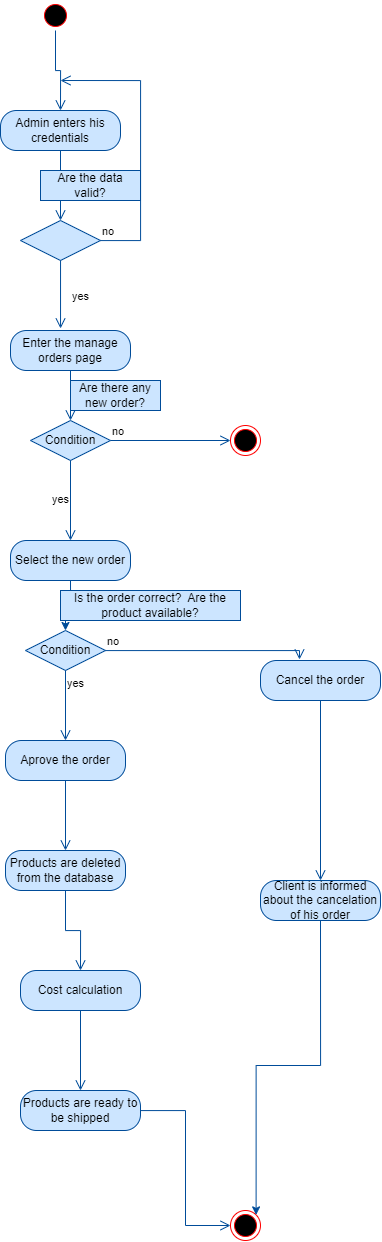

The diagram above was exported from draw.io. Its source (the exported page's mxGraphModel, read from the mxfile embedded in the PNG):
<mxGraphModel dx="1985" dy="869" grid="1" gridSize="10" guides="1" tooltips="1" connect="1" arrows="1" fold="1" page="1" pageScale="1" pageWidth="850" pageHeight="1100" math="0" shadow="0">
  <root>
    <mxCell id="0" />
    <mxCell id="1" parent="0" />
    <mxCell id="V9EKvlKUPJDRcAzuR6MB-1" value="" style="ellipse;html=1;shape=startState;fillColor=#000000;strokeColor=#ff0000;" parent="1" vertex="1">
      <mxGeometry x="380" y="30" width="30" height="30" as="geometry" />
    </mxCell>
    <mxCell id="V9EKvlKUPJDRcAzuR6MB-2" value="" style="edgeStyle=orthogonalEdgeStyle;html=1;verticalAlign=bottom;endArrow=open;endSize=8;strokeColor=#004C99;rounded=0;entryX=0.5;entryY=0;entryDx=0;entryDy=0;fillColor=#CCE5FF;" parent="1" source="V9EKvlKUPJDRcAzuR6MB-1" target="V9EKvlKUPJDRcAzuR6MB-3" edge="1">
      <mxGeometry relative="1" as="geometry">
        <mxPoint x="395" y="120" as="targetPoint" />
      </mxGeometry>
    </mxCell>
    <mxCell id="V9EKvlKUPJDRcAzuR6MB-3" value="Admin enters his credentials" style="rounded=1;whiteSpace=wrap;html=1;arcSize=40;fontColor=#000000;fillColor=#CCE5FF;strokeColor=#004C99;" parent="1" vertex="1">
      <mxGeometry x="340" y="140" width="120" height="40" as="geometry" />
    </mxCell>
    <mxCell id="V9EKvlKUPJDRcAzuR6MB-4" value="" style="edgeStyle=orthogonalEdgeStyle;html=1;verticalAlign=bottom;endArrow=open;endSize=8;strokeColor=#004C99;rounded=0;entryX=0.5;entryY=0;entryDx=0;entryDy=0;fillColor=#CCE5FF;" parent="1" source="V9EKvlKUPJDRcAzuR6MB-3" target="V9EKvlKUPJDRcAzuR6MB-5" edge="1">
      <mxGeometry relative="1" as="geometry">
        <mxPoint x="400" y="240" as="targetPoint" />
      </mxGeometry>
    </mxCell>
    <mxCell id="V9EKvlKUPJDRcAzuR6MB-5" value="" style="rhombus;whiteSpace=wrap;html=1;fillColor=#CCE5FF;strokeColor=#004C99;" parent="1" vertex="1">
      <mxGeometry x="360" y="250" width="80" height="40" as="geometry" />
    </mxCell>
    <mxCell id="V9EKvlKUPJDRcAzuR6MB-6" value="no" style="edgeStyle=orthogonalEdgeStyle;html=1;align=left;verticalAlign=bottom;endArrow=open;endSize=8;strokeColor=#004C99;rounded=0;fillColor=#CCE5FF;" parent="1" source="V9EKvlKUPJDRcAzuR6MB-5" edge="1">
      <mxGeometry x="-1" relative="1" as="geometry">
        <mxPoint x="400" y="110" as="targetPoint" />
        <Array as="points">
          <mxPoint x="480" y="270" />
        </Array>
      </mxGeometry>
    </mxCell>
    <mxCell id="V9EKvlKUPJDRcAzuR6MB-7" value="yes" style="edgeStyle=orthogonalEdgeStyle;html=1;align=left;verticalAlign=top;endArrow=open;endSize=8;strokeColor=#004C99;rounded=0;entryX=0.417;entryY=-0.05;entryDx=0;entryDy=0;entryPerimeter=0;fillColor=#CCE5FF;" parent="1" source="V9EKvlKUPJDRcAzuR6MB-5" target="V9EKvlKUPJDRcAzuR6MB-9" edge="1">
      <mxGeometry x="-0.3333" y="10" relative="1" as="geometry">
        <mxPoint x="400" y="350" as="targetPoint" />
        <mxPoint as="offset" />
      </mxGeometry>
    </mxCell>
    <mxCell id="V9EKvlKUPJDRcAzuR6MB-8" value="Are the data valid?" style="text;html=1;strokeColor=#004C99;fillColor=#CCE5FF;align=center;verticalAlign=middle;whiteSpace=wrap;rounded=0;" parent="1" vertex="1">
      <mxGeometry x="380" y="200" width="100" height="30" as="geometry" />
    </mxCell>
    <mxCell id="V9EKvlKUPJDRcAzuR6MB-9" value="Enter the manage orders page" style="rounded=1;whiteSpace=wrap;html=1;arcSize=40;fontColor=#000000;fillColor=#CCE5FF;strokeColor=#004C99;" parent="1" vertex="1">
      <mxGeometry x="350" y="360" width="120" height="40" as="geometry" />
    </mxCell>
    <mxCell id="V9EKvlKUPJDRcAzuR6MB-10" value="" style="edgeStyle=orthogonalEdgeStyle;html=1;verticalAlign=bottom;endArrow=open;endSize=8;strokeColor=#004C99;rounded=0;entryX=0.5;entryY=0;entryDx=0;entryDy=0;fillColor=#CCE5FF;" parent="1" source="V9EKvlKUPJDRcAzuR6MB-9" target="V9EKvlKUPJDRcAzuR6MB-11" edge="1">
      <mxGeometry relative="1" as="geometry">
        <mxPoint x="410" y="440" as="targetPoint" />
      </mxGeometry>
    </mxCell>
    <mxCell id="V9EKvlKUPJDRcAzuR6MB-11" value="Condition" style="rhombus;whiteSpace=wrap;html=1;fillColor=#CCE5FF;strokeColor=#004C99;" parent="1" vertex="1">
      <mxGeometry x="370" y="450" width="80" height="40" as="geometry" />
    </mxCell>
    <mxCell id="V9EKvlKUPJDRcAzuR6MB-12" value="no" style="edgeStyle=orthogonalEdgeStyle;html=1;align=left;verticalAlign=bottom;endArrow=open;endSize=8;strokeColor=#004C99;rounded=0;entryX=0;entryY=0.5;entryDx=0;entryDy=0;fillColor=#CCE5FF;" parent="1" source="V9EKvlKUPJDRcAzuR6MB-11" target="V9EKvlKUPJDRcAzuR6MB-16" edge="1">
      <mxGeometry x="-1" relative="1" as="geometry">
        <mxPoint x="550" y="470" as="targetPoint" />
      </mxGeometry>
    </mxCell>
    <mxCell id="V9EKvlKUPJDRcAzuR6MB-13" value="yes" style="edgeStyle=orthogonalEdgeStyle;html=1;align=left;verticalAlign=top;endArrow=open;endSize=8;strokeColor=#004C99;rounded=0;entryX=0.5;entryY=0;entryDx=0;entryDy=0;fillColor=#CCE5FF;" parent="1" source="V9EKvlKUPJDRcAzuR6MB-11" target="V9EKvlKUPJDRcAzuR6MB-20" edge="1">
      <mxGeometry x="-0.3333" y="-20" relative="1" as="geometry">
        <mxPoint x="410" y="560" as="targetPoint" />
        <mxPoint as="offset" />
      </mxGeometry>
    </mxCell>
    <mxCell id="V9EKvlKUPJDRcAzuR6MB-15" value="Are there any new order?" style="text;html=1;strokeColor=#004C99;fillColor=#CCE5FF;align=center;verticalAlign=middle;whiteSpace=wrap;rounded=0;" parent="1" vertex="1">
      <mxGeometry x="410" y="410" width="90" height="30" as="geometry" />
    </mxCell>
    <mxCell id="V9EKvlKUPJDRcAzuR6MB-16" value="" style="ellipse;html=1;shape=endState;fillColor=#000000;strokeColor=#FF0000;" parent="1" vertex="1">
      <mxGeometry x="570" y="455" width="30" height="30" as="geometry" />
    </mxCell>
    <mxCell id="V9EKvlKUPJDRcAzuR6MB-25" style="edgeStyle=orthogonalEdgeStyle;rounded=0;orthogonalLoop=1;jettySize=auto;html=1;exitX=0.5;exitY=1;exitDx=0;exitDy=0;entryX=0.5;entryY=0;entryDx=0;entryDy=0;strokeColor=#004C99;fillColor=#CCE5FF;" parent="1" source="V9EKvlKUPJDRcAzuR6MB-20" target="V9EKvlKUPJDRcAzuR6MB-22" edge="1">
      <mxGeometry relative="1" as="geometry" />
    </mxCell>
    <mxCell id="V9EKvlKUPJDRcAzuR6MB-20" value="Select the new order" style="rounded=1;whiteSpace=wrap;html=1;arcSize=40;fontColor=#000000;fillColor=#CCE5FF;strokeColor=#004C99;" parent="1" vertex="1">
      <mxGeometry x="350" y="570" width="120" height="40" as="geometry" />
    </mxCell>
    <mxCell id="V9EKvlKUPJDRcAzuR6MB-22" value="Condition" style="rhombus;whiteSpace=wrap;html=1;fillColor=#CCE5FF;strokeColor=#004C99;" parent="1" vertex="1">
      <mxGeometry x="365" y="660" width="80" height="40" as="geometry" />
    </mxCell>
    <mxCell id="V9EKvlKUPJDRcAzuR6MB-23" value="no" style="edgeStyle=orthogonalEdgeStyle;html=1;align=left;verticalAlign=bottom;endArrow=open;endSize=8;strokeColor=#004C99;rounded=0;entryX=0.325;entryY=-0.025;entryDx=0;entryDy=0;entryPerimeter=0;fillColor=#CCE5FF;" parent="1" source="V9EKvlKUPJDRcAzuR6MB-22" target="V9EKvlKUPJDRcAzuR6MB-27" edge="1">
      <mxGeometry x="-1" relative="1" as="geometry">
        <mxPoint x="570" y="680" as="targetPoint" />
      </mxGeometry>
    </mxCell>
    <mxCell id="V9EKvlKUPJDRcAzuR6MB-24" value="yes" style="edgeStyle=orthogonalEdgeStyle;html=1;align=left;verticalAlign=top;endArrow=open;endSize=8;strokeColor=#004C99;rounded=0;entryX=0.5;entryY=0;entryDx=0;entryDy=0;fillColor=#CCE5FF;" parent="1" source="V9EKvlKUPJDRcAzuR6MB-22" target="V9EKvlKUPJDRcAzuR6MB-29" edge="1">
      <mxGeometry x="-1" relative="1" as="geometry">
        <mxPoint x="405" y="760" as="targetPoint" />
      </mxGeometry>
    </mxCell>
    <mxCell id="V9EKvlKUPJDRcAzuR6MB-26" value="Is the order correct?&amp;nbsp; Are the product available?" style="text;html=1;strokeColor=#004C99;fillColor=#CCE5FF;align=center;verticalAlign=middle;whiteSpace=wrap;rounded=0;" parent="1" vertex="1">
      <mxGeometry x="400" y="620" width="180" height="30" as="geometry" />
    </mxCell>
    <mxCell id="V9EKvlKUPJDRcAzuR6MB-27" value="Cancel the order" style="rounded=1;whiteSpace=wrap;html=1;arcSize=40;fontColor=#000000;fillColor=#CCE5FF;strokeColor=#004C99;" parent="1" vertex="1">
      <mxGeometry x="600" y="690" width="120" height="40" as="geometry" />
    </mxCell>
    <mxCell id="V9EKvlKUPJDRcAzuR6MB-28" value="" style="edgeStyle=orthogonalEdgeStyle;html=1;verticalAlign=bottom;endArrow=open;endSize=8;strokeColor=#004C99;rounded=0;fillColor=#CCE5FF;" parent="1" source="V9EKvlKUPJDRcAzuR6MB-27" target="V9EKvlKUPJDRcAzuR6MB-38" edge="1">
      <mxGeometry relative="1" as="geometry">
        <mxPoint x="660" y="890" as="targetPoint" />
      </mxGeometry>
    </mxCell>
    <mxCell id="V9EKvlKUPJDRcAzuR6MB-29" value="Aprove the order" style="rounded=1;whiteSpace=wrap;html=1;arcSize=40;fontColor=#000000;fillColor=#CCE5FF;strokeColor=#004C99;" parent="1" vertex="1">
      <mxGeometry x="345" y="770" width="120" height="40" as="geometry" />
    </mxCell>
    <mxCell id="V9EKvlKUPJDRcAzuR6MB-30" value="" style="edgeStyle=orthogonalEdgeStyle;html=1;verticalAlign=bottom;endArrow=open;endSize=8;strokeColor=#004C99;rounded=0;entryX=0.5;entryY=0;entryDx=0;entryDy=0;fillColor=#CCE5FF;" parent="1" source="V9EKvlKUPJDRcAzuR6MB-29" target="V9EKvlKUPJDRcAzuR6MB-31" edge="1">
      <mxGeometry relative="1" as="geometry">
        <mxPoint x="405" y="860" as="targetPoint" />
      </mxGeometry>
    </mxCell>
    <mxCell id="V9EKvlKUPJDRcAzuR6MB-31" value="Products are deleted from the database" style="rounded=1;whiteSpace=wrap;html=1;arcSize=40;fontColor=#000000;fillColor=#CCE5FF;strokeColor=#004C99;" parent="1" vertex="1">
      <mxGeometry x="345" y="880" width="120" height="40" as="geometry" />
    </mxCell>
    <mxCell id="V9EKvlKUPJDRcAzuR6MB-32" value="" style="edgeStyle=orthogonalEdgeStyle;html=1;verticalAlign=bottom;endArrow=open;endSize=8;strokeColor=#004C99;rounded=0;entryX=0.5;entryY=0;entryDx=0;entryDy=0;fillColor=#CCE5FF;" parent="1" source="V9EKvlKUPJDRcAzuR6MB-31" target="V9EKvlKUPJDRcAzuR6MB-33" edge="1">
      <mxGeometry relative="1" as="geometry">
        <mxPoint x="400" y="960" as="targetPoint" />
      </mxGeometry>
    </mxCell>
    <mxCell id="V9EKvlKUPJDRcAzuR6MB-33" value="Cost calculation" style="rounded=1;whiteSpace=wrap;html=1;arcSize=40;fontColor=#000000;fillColor=#CCE5FF;strokeColor=#004C99;" parent="1" vertex="1">
      <mxGeometry x="360" y="1000" width="120" height="40" as="geometry" />
    </mxCell>
    <mxCell id="V9EKvlKUPJDRcAzuR6MB-34" value="" style="edgeStyle=orthogonalEdgeStyle;html=1;verticalAlign=bottom;endArrow=open;endSize=8;strokeColor=#004C99;rounded=0;entryX=0.5;entryY=0;entryDx=0;entryDy=0;fillColor=#CCE5FF;" parent="1" source="V9EKvlKUPJDRcAzuR6MB-33" target="V9EKvlKUPJDRcAzuR6MB-35" edge="1">
      <mxGeometry relative="1" as="geometry">
        <mxPoint x="420" y="1100" as="targetPoint" />
      </mxGeometry>
    </mxCell>
    <mxCell id="V9EKvlKUPJDRcAzuR6MB-35" value="Products are ready to be shipped" style="rounded=1;whiteSpace=wrap;html=1;arcSize=40;fontColor=#000000;fillColor=#CCE5FF;strokeColor=#004C99;" parent="1" vertex="1">
      <mxGeometry x="360" y="1120" width="120" height="40" as="geometry" />
    </mxCell>
    <mxCell id="V9EKvlKUPJDRcAzuR6MB-36" value="" style="edgeStyle=orthogonalEdgeStyle;html=1;verticalAlign=bottom;endArrow=open;endSize=8;strokeColor=#004C99;rounded=0;entryX=0;entryY=0.5;entryDx=0;entryDy=0;fillColor=#CCE5FF;" parent="1" source="V9EKvlKUPJDRcAzuR6MB-35" target="V9EKvlKUPJDRcAzuR6MB-37" edge="1">
      <mxGeometry relative="1" as="geometry">
        <mxPoint x="420" y="1220" as="targetPoint" />
      </mxGeometry>
    </mxCell>
    <mxCell id="V9EKvlKUPJDRcAzuR6MB-37" value="" style="ellipse;html=1;shape=endState;fillColor=#000000;strokeColor=#FF0000;" parent="1" vertex="1">
      <mxGeometry x="570" y="1240" width="30" height="30" as="geometry" />
    </mxCell>
    <mxCell id="V9EKvlKUPJDRcAzuR6MB-39" style="edgeStyle=orthogonalEdgeStyle;rounded=0;orthogonalLoop=1;jettySize=auto;html=1;exitX=0.5;exitY=1;exitDx=0;exitDy=0;entryX=1;entryY=0;entryDx=0;entryDy=0;strokeColor=#004C99;fillColor=#CCE5FF;" parent="1" source="V9EKvlKUPJDRcAzuR6MB-38" target="V9EKvlKUPJDRcAzuR6MB-37" edge="1">
      <mxGeometry relative="1" as="geometry">
        <mxPoint x="620" y="1190" as="targetPoint" />
      </mxGeometry>
    </mxCell>
    <mxCell id="V9EKvlKUPJDRcAzuR6MB-38" value="Client is informed about the cancelation of his order" style="rounded=1;whiteSpace=wrap;html=1;arcSize=40;fontColor=#000000;fillColor=#CCE5FF;strokeColor=#004C99;" parent="1" vertex="1">
      <mxGeometry x="600" y="910" width="120" height="40" as="geometry" />
    </mxCell>
  </root>
</mxGraphModel>